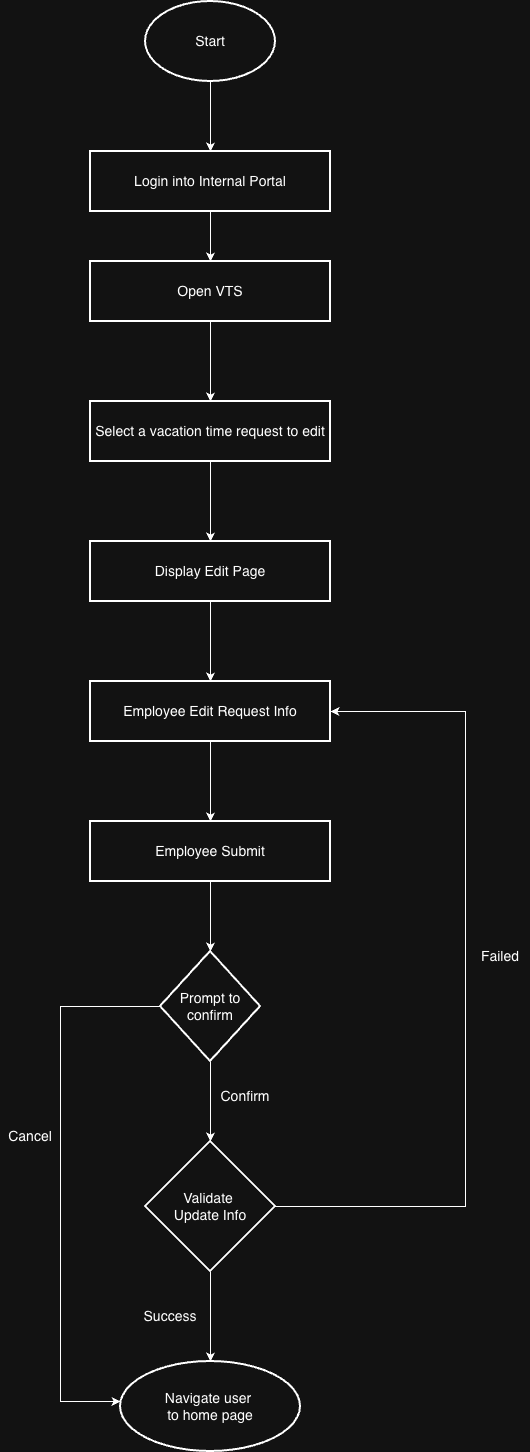

The diagram above was exported from draw.io. Its source (the exported page's mxGraphModel, read from the mxfile embedded in the PNG):
<mxGraphModel dx="1234" dy="733" grid="1" gridSize="10" guides="1" tooltips="1" connect="1" arrows="1" fold="1" page="1" pageScale="1" pageWidth="3300" pageHeight="4681" math="0" shadow="0">
  <root>
    <mxCell id="0" />
    <mxCell id="1" parent="0" />
    <mxCell id="Sh_WdvCoNYN97mQUnBEa-3" value="" style="edgeStyle=orthogonalEdgeStyle;rounded=0;orthogonalLoop=1;jettySize=auto;html=1;fontSize=14;" edge="1" parent="1" source="Sh_WdvCoNYN97mQUnBEa-1" target="Sh_WdvCoNYN97mQUnBEa-2">
      <mxGeometry relative="1" as="geometry" />
    </mxCell>
    <mxCell id="Sh_WdvCoNYN97mQUnBEa-1" value="Start" style="strokeWidth=2;html=1;shape=mxgraph.flowchart.start_1;whiteSpace=wrap;fontSize=14;" vertex="1" parent="1">
      <mxGeometry x="295" y="30" width="130" height="80" as="geometry" />
    </mxCell>
    <mxCell id="Sh_WdvCoNYN97mQUnBEa-5" value="" style="edgeStyle=orthogonalEdgeStyle;rounded=0;orthogonalLoop=1;jettySize=auto;html=1;fontSize=14;" edge="1" parent="1" source="Sh_WdvCoNYN97mQUnBEa-2" target="Sh_WdvCoNYN97mQUnBEa-4">
      <mxGeometry relative="1" as="geometry" />
    </mxCell>
    <mxCell id="Sh_WdvCoNYN97mQUnBEa-2" value="Login into Internal Portal" style="whiteSpace=wrap;html=1;strokeWidth=2;fontSize=14;" vertex="1" parent="1">
      <mxGeometry x="240" y="180" width="240" height="60" as="geometry" />
    </mxCell>
    <mxCell id="Sh_WdvCoNYN97mQUnBEa-7" value="" style="edgeStyle=orthogonalEdgeStyle;rounded=0;orthogonalLoop=1;jettySize=auto;html=1;fontSize=14;" edge="1" parent="1" source="Sh_WdvCoNYN97mQUnBEa-4" target="Sh_WdvCoNYN97mQUnBEa-6">
      <mxGeometry relative="1" as="geometry" />
    </mxCell>
    <mxCell id="Sh_WdvCoNYN97mQUnBEa-4" value="Open VTS" style="whiteSpace=wrap;html=1;strokeWidth=2;fontSize=14;" vertex="1" parent="1">
      <mxGeometry x="240" y="290" width="240" height="60" as="geometry" />
    </mxCell>
    <mxCell id="Sh_WdvCoNYN97mQUnBEa-47" value="" style="edgeStyle=orthogonalEdgeStyle;rounded=0;orthogonalLoop=1;jettySize=auto;html=1;fontSize=14;" edge="1" parent="1" source="Sh_WdvCoNYN97mQUnBEa-6" target="Sh_WdvCoNYN97mQUnBEa-46">
      <mxGeometry relative="1" as="geometry" />
    </mxCell>
    <mxCell id="Sh_WdvCoNYN97mQUnBEa-6" value="Select a vacation time request to edit" style="whiteSpace=wrap;html=1;strokeWidth=2;fontSize=14;" vertex="1" parent="1">
      <mxGeometry x="240" y="430" width="240" height="60" as="geometry" />
    </mxCell>
    <mxCell id="Sh_WdvCoNYN97mQUnBEa-49" value="" style="edgeStyle=orthogonalEdgeStyle;rounded=0;orthogonalLoop=1;jettySize=auto;html=1;fontSize=14;" edge="1" parent="1" source="Sh_WdvCoNYN97mQUnBEa-46" target="Sh_WdvCoNYN97mQUnBEa-48">
      <mxGeometry relative="1" as="geometry" />
    </mxCell>
    <mxCell id="Sh_WdvCoNYN97mQUnBEa-46" value="Display Edit Page" style="whiteSpace=wrap;html=1;fontSize=14;strokeWidth=2;" vertex="1" parent="1">
      <mxGeometry x="240" y="570" width="240" height="60" as="geometry" />
    </mxCell>
    <mxCell id="Sh_WdvCoNYN97mQUnBEa-51" value="" style="edgeStyle=orthogonalEdgeStyle;rounded=0;orthogonalLoop=1;jettySize=auto;html=1;fontSize=14;" edge="1" parent="1" source="Sh_WdvCoNYN97mQUnBEa-48" target="Sh_WdvCoNYN97mQUnBEa-50">
      <mxGeometry relative="1" as="geometry" />
    </mxCell>
    <mxCell id="Sh_WdvCoNYN97mQUnBEa-48" value="Employee Edit Request Info" style="whiteSpace=wrap;html=1;fontSize=14;strokeWidth=2;" vertex="1" parent="1">
      <mxGeometry x="240" y="710" width="240" height="60" as="geometry" />
    </mxCell>
    <mxCell id="Sh_WdvCoNYN97mQUnBEa-60" value="" style="edgeStyle=orthogonalEdgeStyle;rounded=0;orthogonalLoop=1;jettySize=auto;html=1;fontSize=14;" edge="1" parent="1" source="Sh_WdvCoNYN97mQUnBEa-50" target="Sh_WdvCoNYN97mQUnBEa-59">
      <mxGeometry relative="1" as="geometry" />
    </mxCell>
    <mxCell id="Sh_WdvCoNYN97mQUnBEa-50" value="Employee Submit" style="whiteSpace=wrap;html=1;fontSize=14;strokeWidth=2;" vertex="1" parent="1">
      <mxGeometry x="240" y="850" width="240" height="60" as="geometry" />
    </mxCell>
    <mxCell id="Sh_WdvCoNYN97mQUnBEa-54" style="edgeStyle=orthogonalEdgeStyle;rounded=0;orthogonalLoop=1;jettySize=auto;html=1;exitX=1;exitY=0.5;exitDx=0;exitDy=0;fontSize=14;" edge="1" parent="1">
      <mxGeometry relative="1" as="geometry">
        <mxPoint x="480" y="740" as="targetPoint" />
        <mxPoint x="425" y="1235" as="sourcePoint" />
        <Array as="points">
          <mxPoint x="615" y="1235" />
          <mxPoint x="615" y="740" />
          <mxPoint x="480" y="740" />
        </Array>
      </mxGeometry>
    </mxCell>
    <mxCell id="Sh_WdvCoNYN97mQUnBEa-57" style="edgeStyle=orthogonalEdgeStyle;rounded=0;orthogonalLoop=1;jettySize=auto;html=1;fontSize=14;" edge="1" parent="1" source="Sh_WdvCoNYN97mQUnBEa-52" target="Sh_WdvCoNYN97mQUnBEa-56">
      <mxGeometry relative="1" as="geometry" />
    </mxCell>
    <mxCell id="Sh_WdvCoNYN97mQUnBEa-52" value="Validate&amp;nbsp;&lt;div&gt;Update Info&lt;/div&gt;" style="rhombus;whiteSpace=wrap;html=1;fontSize=14;strokeWidth=2;" vertex="1" parent="1">
      <mxGeometry x="295" y="1170" width="130" height="130" as="geometry" />
    </mxCell>
    <mxCell id="Sh_WdvCoNYN97mQUnBEa-55" value="Failed" style="text;html=1;whiteSpace=wrap;strokeColor=none;fillColor=none;align=center;verticalAlign=middle;rounded=0;fontSize=14;" vertex="1" parent="1">
      <mxGeometry x="620" y="970" width="60" height="30" as="geometry" />
    </mxCell>
    <mxCell id="Sh_WdvCoNYN97mQUnBEa-56" value="Navigate user&amp;nbsp;&lt;div&gt;to home page&lt;/div&gt;" style="strokeWidth=2;html=1;shape=mxgraph.flowchart.start_1;whiteSpace=wrap;fontSize=14;" vertex="1" parent="1">
      <mxGeometry x="270" y="1390" width="180" height="90" as="geometry" />
    </mxCell>
    <mxCell id="Sh_WdvCoNYN97mQUnBEa-58" value="Success" style="text;html=1;whiteSpace=wrap;strokeColor=none;fillColor=none;align=center;verticalAlign=middle;rounded=0;fontSize=14;" vertex="1" parent="1">
      <mxGeometry x="290" y="1330" width="60" height="30" as="geometry" />
    </mxCell>
    <mxCell id="Sh_WdvCoNYN97mQUnBEa-61" style="edgeStyle=orthogonalEdgeStyle;rounded=0;orthogonalLoop=1;jettySize=auto;html=1;fontSize=14;" edge="1" parent="1" source="Sh_WdvCoNYN97mQUnBEa-59" target="Sh_WdvCoNYN97mQUnBEa-52">
      <mxGeometry relative="1" as="geometry" />
    </mxCell>
    <mxCell id="Sh_WdvCoNYN97mQUnBEa-59" value="Prompt to confirm" style="rhombus;whiteSpace=wrap;html=1;fontSize=14;strokeWidth=2;" vertex="1" parent="1">
      <mxGeometry x="310" y="980" width="100" height="110" as="geometry" />
    </mxCell>
    <mxCell id="Sh_WdvCoNYN97mQUnBEa-62" value="Confirm" style="text;html=1;whiteSpace=wrap;strokeColor=none;fillColor=none;align=center;verticalAlign=middle;rounded=0;fontSize=14;" vertex="1" parent="1">
      <mxGeometry x="365" y="1110" width="60" height="30" as="geometry" />
    </mxCell>
    <mxCell id="Sh_WdvCoNYN97mQUnBEa-63" style="edgeStyle=orthogonalEdgeStyle;rounded=0;orthogonalLoop=1;jettySize=auto;html=1;exitX=0;exitY=0.5;exitDx=0;exitDy=0;fontSize=14;" edge="1" parent="1" source="Sh_WdvCoNYN97mQUnBEa-59">
      <mxGeometry relative="1" as="geometry">
        <mxPoint x="270" y="1430" as="targetPoint" />
        <Array as="points">
          <mxPoint x="210" y="1035" />
          <mxPoint x="210" y="1430" />
          <mxPoint x="270" y="1430" />
        </Array>
      </mxGeometry>
    </mxCell>
    <mxCell id="Sh_WdvCoNYN97mQUnBEa-64" value="Cancel" style="text;html=1;whiteSpace=wrap;strokeColor=none;fillColor=none;align=center;verticalAlign=middle;rounded=0;fontSize=14;" vertex="1" parent="1">
      <mxGeometry x="150" y="1150" width="60" height="30" as="geometry" />
    </mxCell>
  </root>
</mxGraphModel>